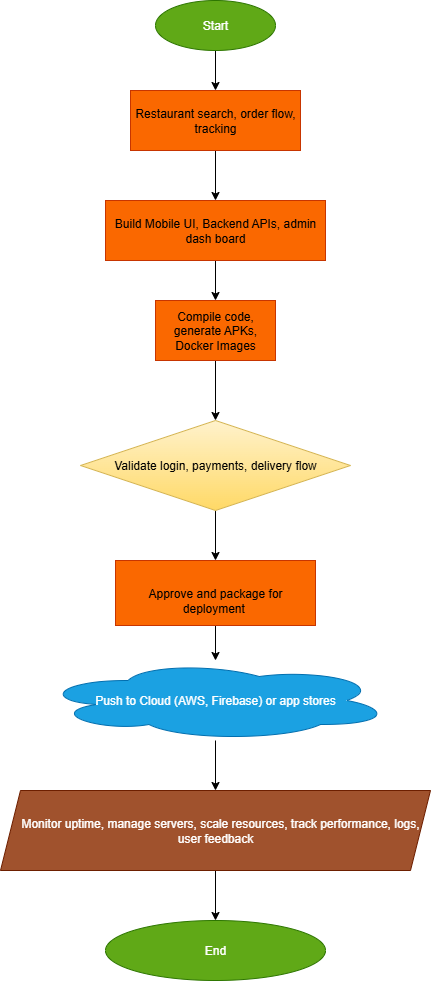

The diagram above was exported from draw.io. Its source (the exported page's mxGraphModel, read from the mxfile embedded in the PNG):
<mxGraphModel dx="1226" dy="661" grid="1" gridSize="10" guides="1" tooltips="1" connect="1" arrows="1" fold="1" page="1" pageScale="1" pageWidth="850" pageHeight="1100" math="0" shadow="0">
  <root>
    <mxCell id="0" />
    <mxCell id="1" parent="0" />
    <mxCell id="Eu7DqHK4-kkk_CKjcEYy-3" value="" style="edgeStyle=orthogonalEdgeStyle;rounded=0;orthogonalLoop=1;jettySize=auto;html=1;" edge="1" parent="1" source="Eu7DqHK4-kkk_CKjcEYy-1" target="Eu7DqHK4-kkk_CKjcEYy-2">
      <mxGeometry relative="1" as="geometry" />
    </mxCell>
    <mxCell id="Eu7DqHK4-kkk_CKjcEYy-1" value="Start" style="ellipse;whiteSpace=wrap;html=1;fillColor=#60a917;fontColor=#ffffff;strokeColor=#2D7600;" vertex="1" parent="1">
      <mxGeometry x="350" y="40" width="120" height="50" as="geometry" />
    </mxCell>
    <mxCell id="Eu7DqHK4-kkk_CKjcEYy-6" value="" style="edgeStyle=orthogonalEdgeStyle;rounded=0;orthogonalLoop=1;jettySize=auto;html=1;" edge="1" parent="1" source="Eu7DqHK4-kkk_CKjcEYy-2" target="Eu7DqHK4-kkk_CKjcEYy-5">
      <mxGeometry relative="1" as="geometry" />
    </mxCell>
    <mxCell id="Eu7DqHK4-kkk_CKjcEYy-2" value="Restaurant search, order flow, tracking" style="whiteSpace=wrap;html=1;fillColor=#fa6800;fontColor=#000000;strokeColor=#C73500;" vertex="1" parent="1">
      <mxGeometry x="325" y="130" width="170" height="60" as="geometry" />
    </mxCell>
    <mxCell id="Eu7DqHK4-kkk_CKjcEYy-13" value="" style="edgeStyle=orthogonalEdgeStyle;rounded=0;orthogonalLoop=1;jettySize=auto;html=1;" edge="1" parent="1" source="Eu7DqHK4-kkk_CKjcEYy-5" target="Eu7DqHK4-kkk_CKjcEYy-12">
      <mxGeometry relative="1" as="geometry" />
    </mxCell>
    <mxCell id="Eu7DqHK4-kkk_CKjcEYy-5" value="Build Mobile UI, Backend APIs, admin dash board" style="whiteSpace=wrap;html=1;fillColor=#fa6800;fontColor=#000000;strokeColor=#C73500;" vertex="1" parent="1">
      <mxGeometry x="300" y="240" width="220" height="60" as="geometry" />
    </mxCell>
    <mxCell id="Eu7DqHK4-kkk_CKjcEYy-15" value="" style="edgeStyle=orthogonalEdgeStyle;rounded=0;orthogonalLoop=1;jettySize=auto;html=1;" edge="1" parent="1" source="Eu7DqHK4-kkk_CKjcEYy-12" target="Eu7DqHK4-kkk_CKjcEYy-14">
      <mxGeometry relative="1" as="geometry" />
    </mxCell>
    <mxCell id="Eu7DqHK4-kkk_CKjcEYy-12" value="Compile code, generate APKs, Docker Images" style="whiteSpace=wrap;html=1;fillColor=#fa6800;fontColor=#000000;strokeColor=#C73500;" vertex="1" parent="1">
      <mxGeometry x="350" y="340" width="120" height="60" as="geometry" />
    </mxCell>
    <mxCell id="Eu7DqHK4-kkk_CKjcEYy-17" value="" style="edgeStyle=orthogonalEdgeStyle;rounded=0;orthogonalLoop=1;jettySize=auto;html=1;" edge="1" parent="1" source="Eu7DqHK4-kkk_CKjcEYy-14" target="Eu7DqHK4-kkk_CKjcEYy-16">
      <mxGeometry relative="1" as="geometry" />
    </mxCell>
    <mxCell id="Eu7DqHK4-kkk_CKjcEYy-14" value="&lt;div&gt;&lt;span style=&quot;background-color: transparent; color: light-dark(rgb(0, 0, 0), rgb(255, 255, 255));&quot;&gt;Validate login, payments, delivery flow&lt;/span&gt;&lt;/div&gt;" style="rhombus;whiteSpace=wrap;html=1;fillColor=#fff2cc;strokeColor=#d6b656;gradientColor=#ffd966;" vertex="1" parent="1">
      <mxGeometry x="275" y="460" width="270" height="90" as="geometry" />
    </mxCell>
    <mxCell id="Eu7DqHK4-kkk_CKjcEYy-19" value="" style="edgeStyle=orthogonalEdgeStyle;rounded=0;orthogonalLoop=1;jettySize=auto;html=1;" edge="1" parent="1" source="Eu7DqHK4-kkk_CKjcEYy-16" target="Eu7DqHK4-kkk_CKjcEYy-18">
      <mxGeometry relative="1" as="geometry" />
    </mxCell>
    <mxCell id="Eu7DqHK4-kkk_CKjcEYy-16" value="&lt;div&gt;&lt;br&gt;&lt;/div&gt;&lt;div&gt;Approve and package for deployment&amp;nbsp;&lt;/div&gt;" style="whiteSpace=wrap;html=1;fillColor=#fa6800;strokeColor=#C73500;fontColor=#000000;" vertex="1" parent="1">
      <mxGeometry x="310" y="600" width="200" height="65" as="geometry" />
    </mxCell>
    <mxCell id="Eu7DqHK4-kkk_CKjcEYy-21" value="" style="edgeStyle=orthogonalEdgeStyle;rounded=0;orthogonalLoop=1;jettySize=auto;html=1;" edge="1" parent="1" source="Eu7DqHK4-kkk_CKjcEYy-18" target="Eu7DqHK4-kkk_CKjcEYy-20">
      <mxGeometry relative="1" as="geometry" />
    </mxCell>
    <mxCell id="Eu7DqHK4-kkk_CKjcEYy-18" value="Push to Cloud (AWS, Firebase) or app stores" style="ellipse;shape=cloud;whiteSpace=wrap;html=1;fillStyle=solid;fillColor=#1ba1e2;strokeColor=#006EAF;fontColor=#ffffff;" vertex="1" parent="1">
      <mxGeometry x="235" y="700" width="350" height="80" as="geometry" />
    </mxCell>
    <mxCell id="Eu7DqHK4-kkk_CKjcEYy-23" value="" style="edgeStyle=orthogonalEdgeStyle;rounded=0;orthogonalLoop=1;jettySize=auto;html=1;" edge="1" parent="1" source="Eu7DqHK4-kkk_CKjcEYy-20" target="Eu7DqHK4-kkk_CKjcEYy-22">
      <mxGeometry relative="1" as="geometry" />
    </mxCell>
    <mxCell id="Eu7DqHK4-kkk_CKjcEYy-20" value="&amp;nbsp; &amp;nbsp;Monitor uptime, manage servers, scale resources, track performance, logs, user feedback" style="shape=parallelogram;perimeter=parallelogramPerimeter;whiteSpace=wrap;html=1;fixedSize=1;fillColor=#a0522d;fontColor=#ffffff;strokeColor=#6D1F00;" vertex="1" parent="1">
      <mxGeometry x="195" y="830" width="430" height="80" as="geometry" />
    </mxCell>
    <mxCell id="Eu7DqHK4-kkk_CKjcEYy-22" value="End" style="ellipse;whiteSpace=wrap;html=1;fillColor=#60a917;strokeColor=#2D7600;fontColor=#ffffff;" vertex="1" parent="1">
      <mxGeometry x="300" y="960" width="220" height="60" as="geometry" />
    </mxCell>
  </root>
</mxGraphModel>